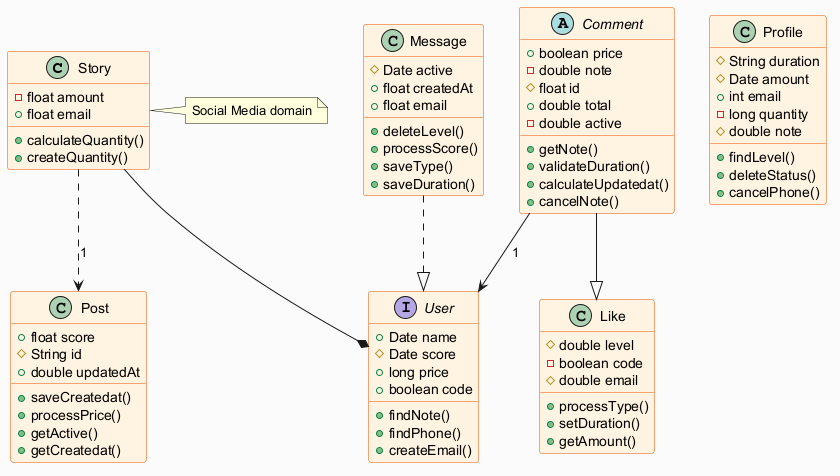

The diagram above was rendered by PlantUML. Its source (embedded in the PNG):
@startuml
skinparam backgroundColor #FAFAFA
skinparam classBackgroundColor #FFF3E0
skinparam classBorderColor #E65100
class Story {
  -float amount
  +float email
  +calculateQuantity()
  +createQuantity()
}
class Message {
  #Date active
  +float createdAt
  +float email
  +deleteLevel()
  +processScore()
  +saveType()
  +saveDuration()
}
class Post {
  +float score
  #String id
  +double updatedAt
  +saveCreatedat()
  +processPrice()
  +getActive()
  +getCreatedat()
}
interface User {
  +Date name
  #Date score
  +long price
  +boolean code
  +findNote()
  +findPhone()
  +createEmail()
}
abstract class Comment {
  +boolean price
  -double note
  #float id
  +double total
  -double active
  +getNote()
  +validateDuration()
  +calculateUpdatedat()
  +cancelNote()
}
class Like {
  #double level
  -boolean code
  #double email
  +processType()
  +setDuration()
  +getAmount()
}
class Profile {
  #String duration
  #Date amount
  +int email
  -long quantity
  #double note
  +findLevel()
  +deleteStatus()
  +cancelPhone()
}
Message ..|> User
Story --* User
Comment --|> Like
Comment --> User : "1"
Story ..> Post : "1"
note right of Story : Social Media domain
@enduml